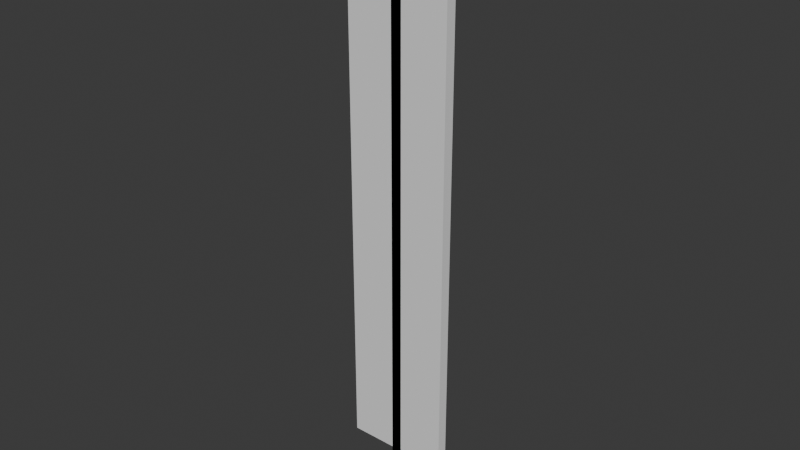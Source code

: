 # Source: cloudsword.blend  (saved by Blender 4.4.32; exported with 4.5.12 LTS)
import bpy
from mathutils import Matrix  # noqa: F401  (used for matrix-valued properties, if any)

bpy.ops.wm.read_factory_settings(use_empty=True)
scene = bpy.context.scene
scene.name = 'Scene'

# ---- collections
col_collection = bpy.data.collections.new('Collection'); scene.collection.children.link(col_collection)

# ---- world
world_world = bpy.data.worlds.new('World'); scene.world = world_world
world_world.use_nodes = True; world_world.node_tree.nodes.clear()
_N = world_world.node_tree.nodes; _L = world_world.node_tree.links
n0 = _N.new('ShaderNodeOutputWorld'); n0.name = 'World Output'; n0.location = (300, 300)
n1 = _N.new('ShaderNodeBackground'); n1.name = 'Background'; n1.location = (10, 300)
n1.inputs[0].default_value = (0.05088, 0.05088, 0.05088, 1.0)
_L.new(n1.outputs[0], n0.inputs[0])
n0.is_active_output = True
world_world.color = (0.05088, 0.05088, 0.05088)
world_world.sun_shadow_jitter_overblur = 0.0

# ---- meshes
me_cube_001 = bpy.data.meshes.new('Cube.001')
me_cube_001.from_pydata([(-1.0, -1.0, -1.0), (-1.0, -1.0, 9.315), (-1.0, 1.0, -1.0), (-1.0, 1.0, 9.315), (1.0, -1.0, -1.0), (1.0, -1.0, 9.315), (1.0, 1.0, -1.0), (1.0, 1.0, 9.315), (-1.0, -1.0, 12.88), (-1.0, 1.0, 12.88), (1.0, -1.0, 12.88), (1.0, 1.0, 12.88), (9.909, -1.0, 9.315), (9.909, 1.0, 9.315), (9.909, -1.0, 12.88), (9.909, 1.0, 12.88), (-1.0, -1.0, 99.0), (-1.0, 1.0, 99.0), (1.0, -1.0, 99.0), (1.0, 1.0, 99.0), (9.909, -1.0, 99.0), (9.909, 1.0, 99.0), (1.0, -1.0, -1.0), (1.0, -1.0, 9.315), (1.0, 1.0, -1.0), (1.0, 1.0, 9.315), (-1.0, -1.0, -1.0), (-1.0, -1.0, 9.315), (-1.0, 1.0, -1.0), (-1.0, 1.0, 9.315), (1.0, -1.0, 12.88), (1.0, 1.0, 12.88), (-1.0, -1.0, 12.88), (-1.0, 1.0, 12.88), (-9.909, -1.0, 9.315), (-9.909, 1.0, 9.315), (-9.909, -1.0, 12.88), (-9.909, 1.0, 12.88), (-1.0, -1.0, 99.0), (-1.0, 1.0, 99.0), (-9.909, -1.0, 99.0), (-9.909, 1.0, 99.0), (-0.2, 0.0, 113.3)], [], [(0, 1, 3, 2), (2, 3, 7, 6), (6, 7, 5, 4), (4, 5, 1, 0), (2, 6, 4, 0), (7, 11, 15, 13), (14, 15, 21, 20), (3, 1, 8, 9), (1, 5, 10, 8), (7, 3, 9, 11), (12, 13, 15, 14), (9, 8, 16, 17), (5, 7, 13, 12), (10, 5, 12, 14), (40, 38, 42), (19, 39, 42), (10, 14, 20, 18), (8, 10, 18, 16), (15, 11, 19, 21), (11, 9, 17, 19), (22, 24, 25, 23), (24, 28, 29, 25), (28, 26, 27, 29), (26, 22, 23, 27), (24, 22, 26, 28), (29, 35, 37, 33), (36, 40, 41, 37), (25, 31, 30, 23), (23, 30, 32, 27), (29, 33, 31, 25), (34, 36, 37, 35), (31, 19, 18, 30), (27, 34, 35, 29), (32, 36, 34, 27), (32, 38, 40, 36), (30, 18, 38, 32), (37, 41, 39, 33), (33, 39, 19, 31), (17, 16, 42), (19, 18, 42), (39, 41, 42), (38, 18, 42), (21, 19, 42), (16, 18, 42), (18, 20, 42), (20, 21, 42), (19, 17, 42), (41, 40, 42)])
_uv = me_cube_001.uv_layers.new(name='UVMap')
_uv.uv.foreach_set('vector', [0.375, 0.0, 0.625, 0.0, 0.625, 0.25, 0.375, 0.25, 0.375, 0.25, 0.625, 0.25, 0.625, 0.5, 0.375, 0.5, 0.375, 0.5, 0.625, 0.5, 0.625, 0.75, 0.375, 0.75, 0.375, 0.75, 0.625, 0.75, 0.625, 1.0, 0.375, 1.0, 0.125, 0.5, 0.375, 0.5, 0.375, 0.75, 0.125, 0.75, 0.625, 0.5, 0.625, 0.5, 0.625, 0.5, 0.625, 0.5, 0.625, 0.75, 0.625, 0.5, 0.625, 0.5, 0.625, 0.75, 0.625, 0.25, 0.625, 0.0, 0.625, 0.0, 0.625, 0.25, 0.625, 1.0, 0.625, 0.75, 0.625, 0.75, 0.625, 1.0, 0.625, 0.5, 0.625, 0.25, 0.625, 0.25, 0.625, 0.5, 0.625, 0.75, 0.625, 0.5, 0.625, 0.5, 0.625, 0.75, 0.625, 0.25, 0.625, 0.0, 0.625, 0.0, 0.625, 0.25, 0.625, 0.75, 0.625, 0.5, 0.625, 0.5, 0.625, 0.75, 0.625, 0.75, 0.625, 0.75, 0.625, 0.75, 0.625, 0.75, 0.625, 0.75, 0.625, 0.75, 0.625, 0.75, 0.625, 0.25, 0.625, 0.5, 0.625, 0.25, 0.625, 0.75, 0.625, 0.75, 0.625, 0.75, 0.625, 0.75, 0.625, 1.0, 0.625, 0.75, 0.625, 0.75, 0.625, 1.0, 0.625, 0.5, 0.625, 0.5, 0.625, 0.5, 0.625, 0.5, 0.625, 0.5, 0.625, 0.25, 0.625, 0.25, 0.625, 0.5, 0.375, 0.0, 0.375, 0.25, 0.625, 0.25, 0.625, 0.0, 0.375, 0.25, 0.375, 0.5, 0.625, 0.5, 0.625, 0.25, 0.375, 0.5, 0.375, 0.75, 0.625, 0.75, 0.625, 0.5, 0.375, 0.75, 0.375, 1.0, 0.625, 1.0, 0.625, 0.75, 0.125, 0.5, 0.125, 0.75, 0.375, 0.75, 0.375, 0.5, 0.625, 0.5, 0.625, 0.5, 0.625, 0.5, 0.625, 0.5, 0.625, 0.75, 0.625, 0.75, 0.625, 0.5, 0.625, 0.5, 0.625, 0.25, 0.625, 0.25, 0.625, 0.0, 0.625, 0.0, 0.625, 1.0, 0.625, 1.0, 0.625, 0.75, 0.625, 0.75, 0.625, 0.5, 0.625, 0.5, 0.625, 0.25, 0.625, 0.25, 0.625, 0.75, 0.625, 0.75, 0.625, 0.5, 0.625, 0.5, 0.625, 0.25, 0.625, 0.25, 0.625, 0.0, 0.625, 0.0, 0.625, 0.75, 0.625, 0.75, 0.625, 0.5, 0.625, 0.5, 0.625, 0.75, 0.625, 0.75, 0.625, 0.75, 0.625, 0.75, 0.625, 0.75, 0.625, 0.75, 0.625, 0.75, 0.625, 0.75, 0.625, 1.0, 0.625, 1.0, 0.625, 0.75, 0.625, 0.75, 0.625, 0.5, 0.625, 0.5, 0.625, 0.5, 0.625, 0.5, 0.625, 0.5, 0.625, 0.5, 0.625, 0.25, 0.625, 0.25, 0.625, 0.25, 0.625, 0.0, 0.625, 0.25, 0.625, 0.25, 0.625, 0.0, 0.625, 0.25, 0.625, 0.5, 0.625, 0.5, 0.625, 0.5, 0.625, 0.75, 0.625, 1.0, 0.625, 0.75, 0.625, 0.5, 0.625, 0.5, 0.625, 0.5, 0.625, 1.0, 0.625, 0.75, 0.625, 1.0, 0.625, 0.75, 0.625, 0.75, 0.625, 0.75, 0.625, 0.75, 0.625, 0.5, 0.625, 0.75, 0.625, 0.5, 0.625, 0.25, 0.625, 0.5, 0.625, 0.5, 0.625, 0.75, 0.625, 0.5])
me_cube_001.update()

# ---- objects
ob_cube = bpy.data.objects.new('Cube', me_cube_001)

# ---- transforms, parenting, visibility, modifiers, constraints
ob_cube.location = (0.0, 0.0, 0.0)
ob_cube.scale = (0.1684, 0.1684, 0.1684)

# ---- collection membership
col_collection.objects.link(ob_cube)

# ---- scene / render settings (as saved in the file)
scene.frame_start = 1; scene.frame_end = 250; scene.frame_set(1)
scene.render.engine = 'BLENDER_EEVEE_NEXT'
bpy.context.view_layer.update()

# ---- added for rendering (the .blend has no active camera and no usable light): camera, sun
cam_auto = bpy.data.cameras.new('AutoCamera')
cam_auto.lens = 50.0
cam_auto.sensor_width = 36.0
cam_auto.clip_end = 1000.0
ob_auto_camera = bpy.data.objects.new('AutoCamera', cam_auto)
scene.collection.objects.link(ob_auto_camera)
ob_auto_camera.location = (18.0668, -21.6801, 23.9034)
ob_auto_camera.rotation_euler = (1.09748, -7.21219e-08, 0.694738)
scene.camera = ob_auto_camera
light_auto_sun = bpy.data.lights.new('AutoSun', 'SUN')
light_auto_sun.energy = 3.0
light_auto_sun.angle = 0.0523599
ob_auto_sun = bpy.data.objects.new('AutoSun', light_auto_sun)
scene.collection.objects.link(ob_auto_sun)
ob_auto_sun.rotation_euler = (0.872665, 0.174533, 0.523599)
bpy.context.view_layer.update()
